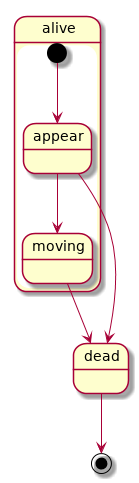

The diagram above was rendered by PlantUML. Its source (embedded in the PNG):
@startuml
state alive {
[*] --> appear
appear --> moving
}
appear --> dead
moving --> dead
dead --> [*]
@enduml